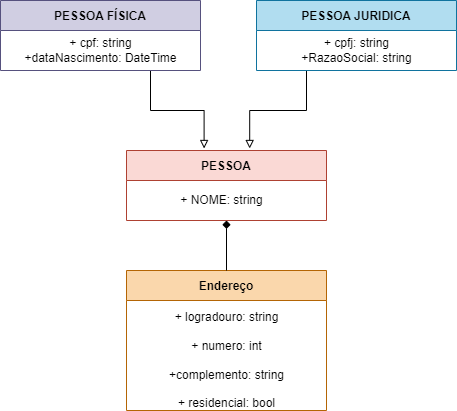

The diagram above was exported from draw.io. Its source (the exported page's mxGraphModel, read from the mxfile embedded in the PNG):
<mxGraphModel dx="364" dy="561" grid="1" gridSize="10" guides="1" tooltips="1" connect="1" arrows="1" fold="1" page="1" pageScale="1" pageWidth="827" pageHeight="1169" math="0" shadow="0">
  <root>
    <mxCell id="0" />
    <mxCell id="1" parent="0" />
    <mxCell id="kIQMQERxXOVElT2qsYPZ-2" value="Endereço" style="swimlane;startSize=30;fillColor=#fad7ac;strokeColor=#b46504;" vertex="1" parent="1">
      <mxGeometry x="440" y="350" width="200" height="140" as="geometry">
        <mxRectangle x="90" y="210" width="40" height="30" as="alternateBounds" />
      </mxGeometry>
    </mxCell>
    <mxCell id="kIQMQERxXOVElT2qsYPZ-3" value="+ logradouro: string&lt;br&gt;&lt;br&gt;+ numero: int&lt;br&gt;&lt;br&gt;+complemento: string&lt;br&gt;&lt;br&gt;+ residencial: bool" style="text;html=1;align=center;verticalAlign=middle;resizable=0;points=[];autosize=1;strokeColor=none;fillColor=none;" vertex="1" parent="kIQMQERxXOVElT2qsYPZ-2">
      <mxGeometry x="35" y="40" width="130" height="100" as="geometry" />
    </mxCell>
    <mxCell id="kIQMQERxXOVElT2qsYPZ-12" style="edgeStyle=orthogonalEdgeStyle;rounded=0;orthogonalLoop=1;jettySize=auto;html=1;entryX=0.5;entryY=1;entryDx=0;entryDy=0;fillColor=#e1d5e7;strokeColor=default;endArrow=diamond;endFill=1;exitX=0.5;exitY=0;exitDx=0;exitDy=0;" edge="1" parent="1" source="kIQMQERxXOVElT2qsYPZ-2" target="kIQMQERxXOVElT2qsYPZ-5">
      <mxGeometry relative="1" as="geometry">
        <mxPoint x="610" y="320" as="sourcePoint" />
        <Array as="points" />
      </mxGeometry>
    </mxCell>
    <mxCell id="kIQMQERxXOVElT2qsYPZ-5" value="PESSOA" style="swimlane;startSize=30;fillColor=#fad9d5;strokeColor=#ae4132;" vertex="1" parent="1">
      <mxGeometry x="440" y="230" width="200" height="70" as="geometry">
        <mxRectangle x="90" y="210" width="40" height="30" as="alternateBounds" />
      </mxGeometry>
    </mxCell>
    <mxCell id="kIQMQERxXOVElT2qsYPZ-6" value="+ NOME: string" style="text;html=1;align=center;verticalAlign=middle;resizable=0;points=[];autosize=1;strokeColor=none;fillColor=none;" vertex="1" parent="kIQMQERxXOVElT2qsYPZ-5">
      <mxGeometry x="45" y="40" width="100" height="20" as="geometry" />
    </mxCell>
    <mxCell id="kIQMQERxXOVElT2qsYPZ-13" style="edgeStyle=orthogonalEdgeStyle;rounded=0;orthogonalLoop=1;jettySize=auto;html=1;exitX=0.75;exitY=1;exitDx=0;exitDy=0;entryX=0.388;entryY=-0.029;entryDx=0;entryDy=0;entryPerimeter=0;endArrow=block;endFill=0;strokeColor=default;" edge="1" parent="1" source="kIQMQERxXOVElT2qsYPZ-7" target="kIQMQERxXOVElT2qsYPZ-5">
      <mxGeometry relative="1" as="geometry" />
    </mxCell>
    <mxCell id="kIQMQERxXOVElT2qsYPZ-7" value="PESSOA FÍSICA" style="swimlane;startSize=30;fillColor=#d0cee2;strokeColor=#56517e;" vertex="1" parent="1">
      <mxGeometry x="314" y="80" width="200" height="70" as="geometry">
        <mxRectangle x="90" y="210" width="40" height="30" as="alternateBounds" />
      </mxGeometry>
    </mxCell>
    <mxCell id="kIQMQERxXOVElT2qsYPZ-8" value="+ cpf: string&lt;br&gt;+dataNascimento: DateTime" style="text;html=1;align=center;verticalAlign=middle;resizable=0;points=[];autosize=1;strokeColor=none;fillColor=none;" vertex="1" parent="kIQMQERxXOVElT2qsYPZ-7">
      <mxGeometry x="15" y="35" width="170" height="30" as="geometry" />
    </mxCell>
    <mxCell id="kIQMQERxXOVElT2qsYPZ-16" style="edgeStyle=orthogonalEdgeStyle;rounded=0;orthogonalLoop=1;jettySize=auto;html=1;exitX=0.25;exitY=1;exitDx=0;exitDy=0;entryX=0.616;entryY=-0.029;entryDx=0;entryDy=0;entryPerimeter=0;endArrow=block;endFill=0;strokeColor=default;" edge="1" parent="1" source="kIQMQERxXOVElT2qsYPZ-9" target="kIQMQERxXOVElT2qsYPZ-5">
      <mxGeometry relative="1" as="geometry" />
    </mxCell>
    <mxCell id="kIQMQERxXOVElT2qsYPZ-9" value="PESSOA JURIDICA" style="swimlane;startSize=30;fillColor=#b1ddf0;strokeColor=#10739e;" vertex="1" parent="1">
      <mxGeometry x="570" y="80" width="200" height="70" as="geometry">
        <mxRectangle x="90" y="210" width="40" height="30" as="alternateBounds" />
      </mxGeometry>
    </mxCell>
    <mxCell id="kIQMQERxXOVElT2qsYPZ-10" value="+ cpfj: string&lt;br&gt;+RazaoSocial: string" style="text;html=1;align=center;verticalAlign=middle;resizable=0;points=[];autosize=1;strokeColor=none;fillColor=none;" vertex="1" parent="kIQMQERxXOVElT2qsYPZ-9">
      <mxGeometry x="35" y="35" width="130" height="30" as="geometry" />
    </mxCell>
  </root>
</mxGraphModel>